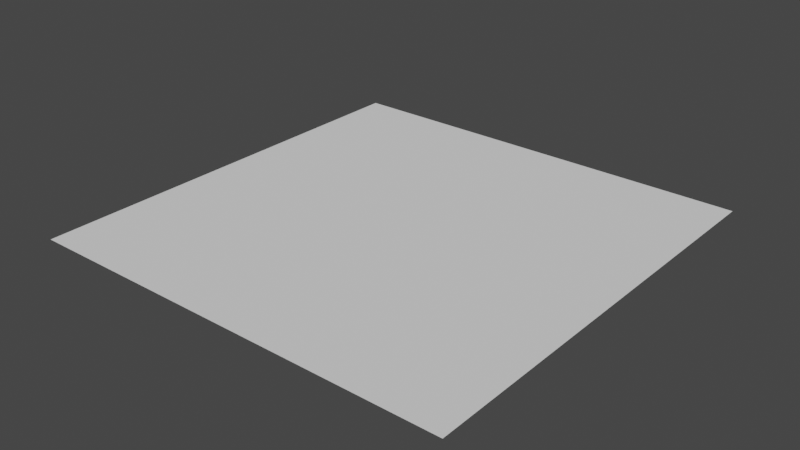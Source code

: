 # Source: surface.blend  (saved by Blender 3.6.13; exported with 4.5.12 LTS)
import bpy
from mathutils import Matrix  # noqa: F401  (used for matrix-valued properties, if any)

bpy.ops.wm.read_factory_settings(use_empty=True)
scene = bpy.context.scene
scene.name = 'Scene'

# ---- collections
col_collection = bpy.data.collections.new('Collection'); scene.collection.children.link(col_collection)

# ---- world
world_world = bpy.data.worlds.new('World'); scene.world = world_world
world_world.use_nodes = True; world_world.node_tree.nodes.clear()
_N = world_world.node_tree.nodes; _L = world_world.node_tree.links
n0 = _N.new('ShaderNodeOutputWorld'); n0.name = 'World Output'; n0.location = (300, 300)
n1 = _N.new('ShaderNodeBackground'); n1.name = 'Background'; n1.location = (10, 300)
n1.inputs[0].default_value = (0.05088, 0.05088, 0.05088, 1.0)
_L.new(n1.outputs[0], n0.inputs[0])
n0.is_active_output = True
world_world.color = (0.05088, 0.05088, 0.05088)
world_world.use_sun_shadow = False
world_world.sun_shadow_jitter_overblur = 0.0

# ---- meshes
me_plane_001 = bpy.data.meshes.new('Plane.001')
me_plane_001.from_pydata([(-5.0, -5.0, 0.0), (5.0, -5.0, 0.0), (-5.0, 5.0, 0.0), (5.0, 5.0, 0.0)], [], [(0, 1, 3, 2)])
_uv = me_plane_001.uv_layers.new(name='UVMap')
_uv.uv.foreach_set('vector', [0.0, 0.0, 1.0, 0.0, 1.0, 1.0, 0.0, 1.0])
me_plane_001.update()

# ---- objects
ob_plane_001 = bpy.data.objects.new('Plane.001', me_plane_001)

# ---- transforms, parenting, visibility, modifiers, constraints
ob_plane_001.location = (0.0, 0.0, 0.0)
_m = ob_plane_001.modifiers.new('Subdivision', 'SUBSURF')
_m.subdivision_type = 'SIMPLE'
_m.levels = 8
_m.render_levels = 8
_m = ob_plane_001.modifiers.new('Triangulate', 'TRIANGULATE')
_m.quad_method = 'FIXED'

# ---- collection membership
col_collection.objects.link(ob_plane_001)

# ---- scene / render settings (as saved in the file)
scene.frame_start = 1; scene.frame_end = 250; scene.frame_set(16)
scene.render.engine = 'BLENDER_EEVEE_NEXT'
scene.cycles.sampling_pattern = 'TABULATED_SOBOL'
scene.view_settings.view_transform = 'Filmic'
bpy.context.view_layer.update()

# ---- added for rendering (the .blend has no active camera and no usable light): camera, sun
cam_auto = bpy.data.cameras.new('AutoCamera')
cam_auto.lens = 50.0
cam_auto.sensor_width = 36.0
cam_auto.clip_end = 1000.0
ob_auto_camera = bpy.data.objects.new('AutoCamera', cam_auto)
scene.collection.objects.link(ob_auto_camera)
ob_auto_camera.location = (13.0847, -15.7016, 10.4677)
ob_auto_camera.rotation_euler = (1.09748, -7.21219e-08, 0.694738)
scene.camera = ob_auto_camera
light_auto_sun = bpy.data.lights.new('AutoSun', 'SUN')
light_auto_sun.energy = 3.0
light_auto_sun.angle = 0.0523599
ob_auto_sun = bpy.data.objects.new('AutoSun', light_auto_sun)
scene.collection.objects.link(ob_auto_sun)
ob_auto_sun.rotation_euler = (0.872665, 0.174533, 0.523599)
bpy.context.view_layer.update()
